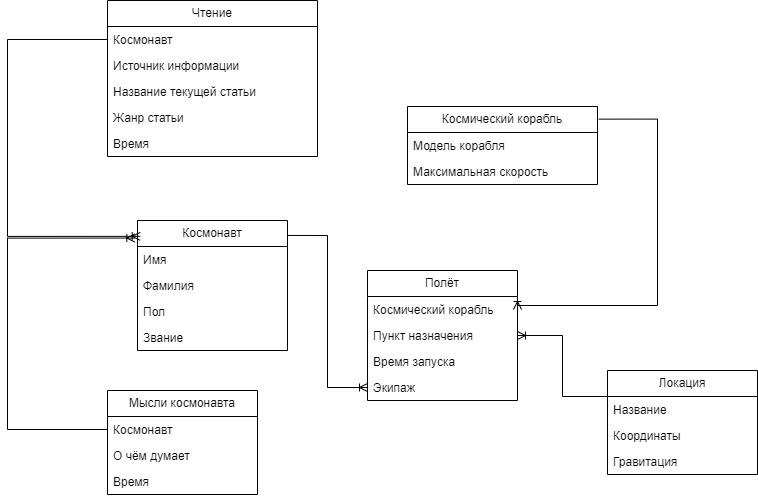

The diagram above was exported from draw.io. Its source (the exported page's mxGraphModel, read from the mxfile embedded in the PNG):
<mxGraphModel dx="1140" dy="538" grid="1" gridSize="10" guides="1" tooltips="1" connect="1" arrows="1" fold="1" page="1" pageScale="1" pageWidth="1100" pageHeight="850" background="none" math="0" shadow="0">
  <root>
    <mxCell id="0" />
    <mxCell id="1" parent="0" />
    <mxCell id="-PJDblzyUG5RJKxyvt7u-5" value="Космонавт" style="swimlane;fontStyle=0;childLayout=stackLayout;horizontal=1;startSize=26;fillColor=none;horizontalStack=0;resizeParent=1;resizeParentMax=0;resizeLast=0;collapsible=1;marginBottom=0;whiteSpace=wrap;html=1;" parent="1" vertex="1">
      <mxGeometry x="260" y="250" width="150" height="130" as="geometry">
        <mxRectangle x="280" y="180" width="90" height="30" as="alternateBounds" />
      </mxGeometry>
    </mxCell>
    <mxCell id="-PJDblzyUG5RJKxyvt7u-6" value="Имя" style="text;strokeColor=none;fillColor=none;align=left;verticalAlign=top;spacingLeft=4;spacingRight=4;overflow=hidden;rotatable=0;points=[[0,0.5],[1,0.5]];portConstraint=eastwest;whiteSpace=wrap;html=1;" parent="-PJDblzyUG5RJKxyvt7u-5" vertex="1">
      <mxGeometry y="26" width="150" height="26" as="geometry" />
    </mxCell>
    <mxCell id="-PJDblzyUG5RJKxyvt7u-7" value="Фамилия" style="text;strokeColor=none;fillColor=none;align=left;verticalAlign=top;spacingLeft=4;spacingRight=4;overflow=hidden;rotatable=0;points=[[0,0.5],[1,0.5]];portConstraint=eastwest;whiteSpace=wrap;html=1;" parent="-PJDblzyUG5RJKxyvt7u-5" vertex="1">
      <mxGeometry y="52" width="150" height="26" as="geometry" />
    </mxCell>
    <mxCell id="-PJDblzyUG5RJKxyvt7u-8" value="Пол" style="text;strokeColor=none;fillColor=none;align=left;verticalAlign=top;spacingLeft=4;spacingRight=4;overflow=hidden;rotatable=0;points=[[0,0.5],[1,0.5]];portConstraint=eastwest;whiteSpace=wrap;html=1;" parent="-PJDblzyUG5RJKxyvt7u-5" vertex="1">
      <mxGeometry y="78" width="150" height="26" as="geometry" />
    </mxCell>
    <mxCell id="xfxWxUmdN5Qkf8QUZM2D-2" value="Звание" style="text;strokeColor=none;fillColor=none;align=left;verticalAlign=top;spacingLeft=4;spacingRight=4;overflow=hidden;rotatable=0;points=[[0,0.5],[1,0.5]];portConstraint=eastwest;whiteSpace=wrap;html=1;" parent="-PJDblzyUG5RJKxyvt7u-5" vertex="1">
      <mxGeometry y="104" width="150" height="26" as="geometry" />
    </mxCell>
    <mxCell id="-PJDblzyUG5RJKxyvt7u-17" value="Полёт" style="swimlane;fontStyle=0;childLayout=stackLayout;horizontal=1;startSize=26;fillColor=none;horizontalStack=0;resizeParent=1;resizeParentMax=0;resizeLast=0;collapsible=1;marginBottom=0;whiteSpace=wrap;html=1;" parent="1" vertex="1">
      <mxGeometry x="490" y="300" width="150" height="130" as="geometry" />
    </mxCell>
    <mxCell id="-PJDblzyUG5RJKxyvt7u-18" value="Космический корабль" style="text;strokeColor=none;fillColor=none;align=left;verticalAlign=top;spacingLeft=4;spacingRight=4;overflow=hidden;rotatable=0;points=[[0,0.5],[1,0.5]];portConstraint=eastwest;whiteSpace=wrap;html=1;" parent="-PJDblzyUG5RJKxyvt7u-17" vertex="1">
      <mxGeometry y="26" width="150" height="26" as="geometry" />
    </mxCell>
    <mxCell id="-PJDblzyUG5RJKxyvt7u-19" value="Пункт назначения" style="text;strokeColor=none;fillColor=none;align=left;verticalAlign=top;spacingLeft=4;spacingRight=4;overflow=hidden;rotatable=0;points=[[0,0.5],[1,0.5]];portConstraint=eastwest;whiteSpace=wrap;html=1;" parent="-PJDblzyUG5RJKxyvt7u-17" vertex="1">
      <mxGeometry y="52" width="150" height="26" as="geometry" />
    </mxCell>
    <mxCell id="-PJDblzyUG5RJKxyvt7u-20" value="Время запуска" style="text;strokeColor=none;fillColor=none;align=left;verticalAlign=top;spacingLeft=4;spacingRight=4;overflow=hidden;rotatable=0;points=[[0,0.5],[1,0.5]];portConstraint=eastwest;whiteSpace=wrap;html=1;" parent="-PJDblzyUG5RJKxyvt7u-17" vertex="1">
      <mxGeometry y="78" width="150" height="26" as="geometry" />
    </mxCell>
    <mxCell id="-PJDblzyUG5RJKxyvt7u-21" value="Экипаж" style="text;strokeColor=none;fillColor=none;align=left;verticalAlign=top;spacingLeft=4;spacingRight=4;overflow=hidden;rotatable=0;points=[[0,0.5],[1,0.5]];portConstraint=eastwest;whiteSpace=wrap;html=1;" parent="-PJDblzyUG5RJKxyvt7u-17" vertex="1">
      <mxGeometry y="104" width="150" height="26" as="geometry" />
    </mxCell>
    <mxCell id="-PJDblzyUG5RJKxyvt7u-22" value="Локация" style="swimlane;fontStyle=0;childLayout=stackLayout;horizontal=1;startSize=26;fillColor=none;horizontalStack=0;resizeParent=1;resizeParentMax=0;resizeLast=0;collapsible=1;marginBottom=0;whiteSpace=wrap;html=1;" parent="1" vertex="1">
      <mxGeometry x="730" y="400" width="150" height="104" as="geometry" />
    </mxCell>
    <mxCell id="-PJDblzyUG5RJKxyvt7u-23" value="Название" style="text;strokeColor=none;fillColor=none;align=left;verticalAlign=top;spacingLeft=4;spacingRight=4;overflow=hidden;rotatable=0;points=[[0,0.5],[1,0.5]];portConstraint=eastwest;whiteSpace=wrap;html=1;" parent="-PJDblzyUG5RJKxyvt7u-22" vertex="1">
      <mxGeometry y="26" width="150" height="26" as="geometry" />
    </mxCell>
    <mxCell id="-PJDblzyUG5RJKxyvt7u-24" value="Координаты" style="text;strokeColor=none;fillColor=none;align=left;verticalAlign=top;spacingLeft=4;spacingRight=4;overflow=hidden;rotatable=0;points=[[0,0.5],[1,0.5]];portConstraint=eastwest;whiteSpace=wrap;html=1;" parent="-PJDblzyUG5RJKxyvt7u-22" vertex="1">
      <mxGeometry y="52" width="150" height="26" as="geometry" />
    </mxCell>
    <mxCell id="vO8xU6R3ZB_oXwfkVyRy-1" value="Гравитация" style="text;strokeColor=none;fillColor=none;align=left;verticalAlign=top;spacingLeft=4;spacingRight=4;overflow=hidden;rotatable=0;points=[[0,0.5],[1,0.5]];portConstraint=eastwest;whiteSpace=wrap;html=1;" vertex="1" parent="-PJDblzyUG5RJKxyvt7u-22">
      <mxGeometry y="78" width="150" height="26" as="geometry" />
    </mxCell>
    <mxCell id="-PJDblzyUG5RJKxyvt7u-26" value="Мысли космонавта" style="swimlane;fontStyle=0;childLayout=stackLayout;horizontal=1;startSize=26;fillColor=none;horizontalStack=0;resizeParent=1;resizeParentMax=0;resizeLast=0;collapsible=1;marginBottom=0;whiteSpace=wrap;html=1;" parent="1" vertex="1">
      <mxGeometry x="230" y="420" width="150" height="104" as="geometry" />
    </mxCell>
    <mxCell id="-PJDblzyUG5RJKxyvt7u-27" value="Космонавт" style="text;strokeColor=none;fillColor=none;align=left;verticalAlign=top;spacingLeft=4;spacingRight=4;overflow=hidden;rotatable=0;points=[[0,0.5],[1,0.5]];portConstraint=eastwest;whiteSpace=wrap;html=1;" parent="-PJDblzyUG5RJKxyvt7u-26" vertex="1">
      <mxGeometry y="26" width="150" height="26" as="geometry" />
    </mxCell>
    <mxCell id="-PJDblzyUG5RJKxyvt7u-28" value="О чём думает" style="text;strokeColor=none;fillColor=none;align=left;verticalAlign=top;spacingLeft=4;spacingRight=4;overflow=hidden;rotatable=0;points=[[0,0.5],[1,0.5]];portConstraint=eastwest;whiteSpace=wrap;html=1;" parent="-PJDblzyUG5RJKxyvt7u-26" vertex="1">
      <mxGeometry y="52" width="150" height="26" as="geometry" />
    </mxCell>
    <mxCell id="-PJDblzyUG5RJKxyvt7u-29" value="Время" style="text;strokeColor=none;fillColor=none;align=left;verticalAlign=top;spacingLeft=4;spacingRight=4;overflow=hidden;rotatable=0;points=[[0,0.5],[1,0.5]];portConstraint=eastwest;whiteSpace=wrap;html=1;" parent="-PJDblzyUG5RJKxyvt7u-26" vertex="1">
      <mxGeometry y="78" width="150" height="26" as="geometry" />
    </mxCell>
    <mxCell id="-PJDblzyUG5RJKxyvt7u-30" value="Чтение" style="swimlane;fontStyle=0;childLayout=stackLayout;horizontal=1;startSize=26;fillColor=none;horizontalStack=0;resizeParent=1;resizeParentMax=0;resizeLast=0;collapsible=1;marginBottom=0;whiteSpace=wrap;html=1;" parent="1" vertex="1">
      <mxGeometry x="230" y="30" width="210" height="156" as="geometry" />
    </mxCell>
    <mxCell id="-PJDblzyUG5RJKxyvt7u-46" value="Космонавт" style="text;strokeColor=none;fillColor=none;align=left;verticalAlign=top;spacingLeft=4;spacingRight=4;overflow=hidden;rotatable=0;points=[[0,0.5],[1,0.5]];portConstraint=eastwest;whiteSpace=wrap;html=1;" parent="-PJDblzyUG5RJKxyvt7u-30" vertex="1">
      <mxGeometry y="26" width="210" height="26" as="geometry" />
    </mxCell>
    <mxCell id="-PJDblzyUG5RJKxyvt7u-31" value="Источник информации" style="text;strokeColor=none;fillColor=none;align=left;verticalAlign=top;spacingLeft=4;spacingRight=4;overflow=hidden;rotatable=0;points=[[0,0.5],[1,0.5]];portConstraint=eastwest;whiteSpace=wrap;html=1;" parent="-PJDblzyUG5RJKxyvt7u-30" vertex="1">
      <mxGeometry y="52" width="210" height="26" as="geometry" />
    </mxCell>
    <mxCell id="-PJDblzyUG5RJKxyvt7u-32" value="Название текущей статьи" style="text;strokeColor=none;fillColor=none;align=left;verticalAlign=top;spacingLeft=4;spacingRight=4;overflow=hidden;rotatable=0;points=[[0,0.5],[1,0.5]];portConstraint=eastwest;whiteSpace=wrap;html=1;" parent="-PJDblzyUG5RJKxyvt7u-30" vertex="1">
      <mxGeometry y="78" width="210" height="26" as="geometry" />
    </mxCell>
    <mxCell id="-PJDblzyUG5RJKxyvt7u-33" value="Жанр статьи" style="text;strokeColor=none;fillColor=none;align=left;verticalAlign=top;spacingLeft=4;spacingRight=4;overflow=hidden;rotatable=0;points=[[0,0.5],[1,0.5]];portConstraint=eastwest;whiteSpace=wrap;html=1;" parent="-PJDblzyUG5RJKxyvt7u-30" vertex="1">
      <mxGeometry y="104" width="210" height="26" as="geometry" />
    </mxCell>
    <mxCell id="vah647Y0Ji4zxbllg2Ft-1" value="Время" style="text;strokeColor=none;fillColor=none;align=left;verticalAlign=top;spacingLeft=4;spacingRight=4;overflow=hidden;rotatable=0;points=[[0,0.5],[1,0.5]];portConstraint=eastwest;whiteSpace=wrap;html=1;" parent="-PJDblzyUG5RJKxyvt7u-30" vertex="1">
      <mxGeometry y="130" width="210" height="26" as="geometry" />
    </mxCell>
    <mxCell id="-PJDblzyUG5RJKxyvt7u-35" value="Космический корабль" style="swimlane;fontStyle=0;childLayout=stackLayout;horizontal=1;startSize=26;fillColor=none;horizontalStack=0;resizeParent=1;resizeParentMax=0;resizeLast=0;collapsible=1;marginBottom=0;whiteSpace=wrap;html=1;" parent="1" vertex="1">
      <mxGeometry x="530" y="136" width="190" height="78" as="geometry" />
    </mxCell>
    <mxCell id="-PJDblzyUG5RJKxyvt7u-36" value="Модель корабля" style="text;strokeColor=none;fillColor=none;align=left;verticalAlign=top;spacingLeft=4;spacingRight=4;overflow=hidden;rotatable=0;points=[[0,0.5],[1,0.5]];portConstraint=eastwest;whiteSpace=wrap;html=1;" parent="-PJDblzyUG5RJKxyvt7u-35" vertex="1">
      <mxGeometry y="26" width="190" height="26" as="geometry" />
    </mxCell>
    <mxCell id="-PJDblzyUG5RJKxyvt7u-37" value="Максимальная скорость" style="text;strokeColor=none;fillColor=none;align=left;verticalAlign=top;spacingLeft=4;spacingRight=4;overflow=hidden;rotatable=0;points=[[0,0.5],[1,0.5]];portConstraint=eastwest;whiteSpace=wrap;html=1;" parent="-PJDblzyUG5RJKxyvt7u-35" vertex="1">
      <mxGeometry y="52" width="190" height="26" as="geometry" />
    </mxCell>
    <mxCell id="-PJDblzyUG5RJKxyvt7u-43" value="" style="edgeStyle=orthogonalEdgeStyle;fontSize=12;html=1;endArrow=ERoneToMany;rounded=0;entryX=1;entryY=0.5;entryDx=0;entryDy=0;exitX=0;exitY=0.25;exitDx=0;exitDy=0;" parent="1" source="-PJDblzyUG5RJKxyvt7u-22" target="-PJDblzyUG5RJKxyvt7u-19" edge="1">
      <mxGeometry width="100" height="100" relative="1" as="geometry">
        <mxPoint x="750" y="380" as="sourcePoint" />
        <mxPoint x="850" y="280" as="targetPoint" />
      </mxGeometry>
    </mxCell>
    <mxCell id="-PJDblzyUG5RJKxyvt7u-44" value="" style="fontSize=12;html=1;endArrow=ERoneToMany;rounded=0;entryX=1;entryY=0.5;entryDx=0;entryDy=0;exitX=1.007;exitY=0.162;exitDx=0;exitDy=0;exitPerimeter=0;edgeStyle=orthogonalEdgeStyle;" parent="1" source="-PJDblzyUG5RJKxyvt7u-35" target="-PJDblzyUG5RJKxyvt7u-18" edge="1">
      <mxGeometry width="100" height="100" relative="1" as="geometry">
        <mxPoint x="900" y="540" as="sourcePoint" />
        <mxPoint x="1000" y="440" as="targetPoint" />
        <Array as="points">
          <mxPoint x="780" y="149" />
          <mxPoint x="780" y="335" />
          <mxPoint x="640" y="335" />
        </Array>
      </mxGeometry>
    </mxCell>
    <mxCell id="-PJDblzyUG5RJKxyvt7u-45" value="" style="fontSize=12;html=1;endArrow=ERoneToMany;rounded=0;exitX=0;exitY=0.5;exitDx=0;exitDy=0;entryX=0.018;entryY=0.122;entryDx=0;entryDy=0;entryPerimeter=0;edgeStyle=orthogonalEdgeStyle;" parent="1" source="-PJDblzyUG5RJKxyvt7u-46" target="-PJDblzyUG5RJKxyvt7u-5" edge="1">
      <mxGeometry width="100" height="100" relative="1" as="geometry">
        <mxPoint x="130" y="230" as="sourcePoint" />
        <mxPoint x="270" y="250" as="targetPoint" />
        <Array as="points">
          <mxPoint x="130" y="69" />
          <mxPoint x="130" y="266" />
        </Array>
      </mxGeometry>
    </mxCell>
    <mxCell id="-PJDblzyUG5RJKxyvt7u-47" value="" style="fontSize=12;html=1;endArrow=ERoneToMany;rounded=0;entryX=-0.018;entryY=0.135;entryDx=0;entryDy=0;entryPerimeter=0;exitX=0;exitY=0.5;exitDx=0;exitDy=0;edgeStyle=orthogonalEdgeStyle;" parent="1" source="-PJDblzyUG5RJKxyvt7u-27" target="-PJDblzyUG5RJKxyvt7u-5" edge="1">
      <mxGeometry width="100" height="100" relative="1" as="geometry">
        <mxPoint x="50" y="410" as="sourcePoint" />
        <mxPoint x="183" y="324" as="targetPoint" />
        <Array as="points">
          <mxPoint x="130" y="459" />
          <mxPoint x="130" y="268" />
        </Array>
      </mxGeometry>
    </mxCell>
    <mxCell id="xfxWxUmdN5Qkf8QUZM2D-1" value="" style="edgeStyle=orthogonalEdgeStyle;fontSize=12;html=1;endArrow=ERoneToMany;rounded=0;exitX=1.004;exitY=0.115;exitDx=0;exitDy=0;exitPerimeter=0;entryX=0;entryY=0.5;entryDx=0;entryDy=0;" parent="1" source="-PJDblzyUG5RJKxyvt7u-5" target="-PJDblzyUG5RJKxyvt7u-21" edge="1">
      <mxGeometry width="100" height="100" relative="1" as="geometry">
        <mxPoint x="520" y="290" as="sourcePoint" />
        <mxPoint x="620" y="190" as="targetPoint" />
      </mxGeometry>
    </mxCell>
  </root>
</mxGraphModel>